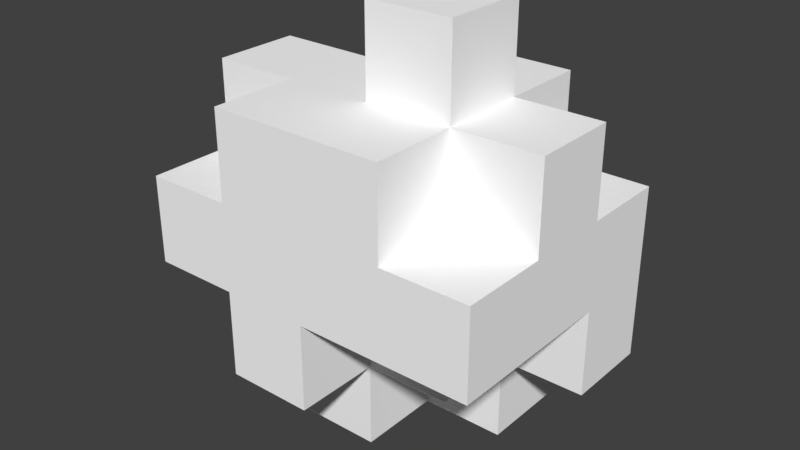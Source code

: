 # Source: RockRubble.blend  (saved by Blender 2.79.0; exported with 4.5.12 LTS)
import bpy
from mathutils import Matrix  # noqa: F401  (used for matrix-valued properties, if any)

bpy.ops.wm.read_factory_settings(use_empty=True)
scene = bpy.context.scene
scene.name = 'Scene'

# ---- collections
col_collection_1 = bpy.data.collections.new('Collection 1'); scene.collection.children.link(col_collection_1)

# ---- materials (node trees are filled in below, after node groups)
mat_palette = bpy.data.materials.new('palette')
mat_palette.alpha_threshold = 0.0
mat_palette.use_transparent_shadow = False
mat_palette.diffuse_color = (1.0, 1.0, 1.0, 1.0)
mat_palette.specular_color = (0.0, 0.0, 0.0)
mat_palette.roughness = 0.5
mat_palette.specular_intensity = 1.0

# ---- material node trees

# ---- world
world_world = bpy.data.worlds.new('World'); scene.world = world_world
world_world.color = (0.05088, 0.05088, 0.05088)
world_world.use_sun_shadow = False
world_world.sun_shadow_jitter_overblur = 0.0
world_world.cycles.sampling_method = 'MANUAL'

# ---- meshes
me_rockrrubbles = bpy.data.meshes.new('RockrRubbles')
me_rockrrubbles.from_pydata([(-0.2, -0.04945, 0.05302), (-0.2, -0.1494, -0.04698), (-0.2, -0.1494, 0.05302), (-0.2, -0.04945, -0.04698), (-0.2, 0.05055, 0.153), (-0.2, -0.04945, 0.153), (-0.2, 0.05055, 0.05302), (-0.2, 0.1506, 0.05302), (-0.2, 0.1506, -0.04698), (-0.1, -0.1494, 0.05302), (-0.1, -0.2494, -0.04698), (-0.1, -0.2494, 0.05302), (-0.1, -0.1494, -0.04698), (-0.1, -0.04945, 0.153), (-0.1, -0.1494, 0.153), (-0.1, -0.04945, 0.05302), (-0.1, -0.04945, -0.04698), (-0.1, -0.1494, -0.147), (-0.1, -0.04945, -0.147), (-0.1, 0.05055, -0.04698), (-0.1, 0.05055, -0.147), (-0.1, 0.1506, 0.153), (-0.1, 0.05055, 0.05302), (-0.1, 0.05055, 0.153), (-0.1, 0.1506, 0.05302), (-1.098e-17, -0.1494, -0.04698), (-1.098e-17, -0.2494, -0.147), (-1.098e-17, -0.2494, -0.04698), (-1.098e-17, -0.1494, -0.147), (-1.098e-17, 0.1506, -0.04698), (-1.098e-17, 0.05055, -0.147), (-1.098e-17, 0.05055, -0.04698), (-1.098e-17, 0.1506, -0.147), (-1.098e-17, 0.2506, 0.05302), (-1.098e-17, 0.1506, 0.05302), (-1.098e-17, 0.2506, -0.04698), (-1.098e-17, -0.2494, 0.05302), (-1.098e-17, -0.2494, -0.04698), (-1.098e-17, -0.1494, 0.05302), (-1.098e-17, -0.1494, -0.04698), (-1.098e-17, -0.1494, 0.153), (-1.098e-17, -0.04945, 0.153), (-1.098e-17, -0.04945, 0.05302), (0.1, -0.2494, -0.04698), (0.1, -0.2494, -0.147), (0.1, -0.1494, -0.04698), (0.1, -0.1494, -0.147), (0.1, -0.1494, 0.05302), (0.1, -0.04945, 0.05302), (0.1, -0.04945, -0.04698), (0.1, 0.05055, 0.153), (0.1, 0.05055, 0.05302), (0.1, 0.1506, 0.153), (0.1, 0.1506, 0.05302), (0.1, 0.05055, -0.04698), (0.1, 0.05055, -0.147), (0.1, 0.1506, -0.04698), (0.1, 0.1506, -0.147), (0.1, 0.2506, 0.05302), (0.1, 0.2506, -0.04698), (0.2, -0.1494, -0.04698), (0.2, -0.1494, -0.147), (0.2, -0.04945, -0.04698), (0.2, -0.04945, 0.153), (0.2, 0.05055, 0.153), (0.2, 0.05055, 0.05302), (0.2, 0.05055, -0.04698), (0.2, 0.05055, -0.147), (0.2, 0.1506, 0.05302), (0.2, 0.1506, -0.04698), (-0.1, -0.04945, 0.153), (-0.2, 0.05055, 0.153), (-0.2, -0.04945, 0.153), (-0.1, 0.05055, 0.153), (-1.098e-17, -0.1494, 0.153), (-0.1, -0.1494, 0.153), (-1.098e-17, -0.04945, 0.153), (-1.098e-17, 0.05055, 0.153), (-0.1, 0.1506, 0.153), (-1.098e-17, 0.1506, 0.153), (0.1, -0.04945, 0.153), (0.1, 0.05055, 0.153), (0.1, 0.1506, 0.153), (0.2, -0.04945, 0.153), (0.2, 0.05055, 0.153), (-0.1, -0.1494, 0.05302), (-0.2, -0.04945, 0.05302), (-0.2, -0.1494, 0.05302), (-0.1, -0.04945, 0.05302), (-0.1, 0.05055, 0.05302), (-0.2, 0.1506, 0.05302), (-0.2, 0.05055, 0.05302), (-0.1, 0.1506, 0.05302), (-1.098e-17, -0.2494, 0.05302), (-0.1, -0.2494, 0.05302), (-1.098e-17, -0.1494, 0.05302), (0.1, -0.1494, 0.05302), (-1.098e-17, -0.04945, 0.05302), (0.1, -0.04945, 0.05302), (0.1, 0.1506, 0.05302), (-1.098e-17, 0.2506, 0.05302), (-1.098e-17, 0.1506, 0.05302), (0.1, 0.2506, 0.05302), (0.2, 0.05055, 0.05302), (0.1, 0.05055, 0.05302), (0.2, 0.1506, 0.05302), (0.1, -0.2494, -0.04698), (-1.098e-17, -0.1494, -0.04698), (-1.098e-17, -0.2494, -0.04698), (0.1, -0.1494, -0.04698), (0.2, -0.1494, -0.04698), (0.1, -0.04945, -0.04698), (0.2, -0.04945, -0.04698), (-0.2, -0.1494, -0.04698), (-0.2, -0.04945, -0.04698), (-0.1, -0.1494, -0.04698), (-0.2, 0.1506, -0.04698), (-0.1, -0.04945, -0.04698), (-0.1, 0.05055, -0.04698), (-0.1, 0.1506, -0.04698), (-0.1, -0.2494, -0.04698), (-1.098e-17, -0.2494, -0.04698), (-1.098e-17, -0.1494, -0.04698), (-1.098e-17, 0.05055, -0.04698), (-1.098e-17, 0.1506, -0.04698), (-1.098e-17, 0.2506, -0.04698), (0.1, 0.1506, -0.04698), (0.1, 0.2506, -0.04698), (0.1, 0.05055, -0.04698), (0.2, 0.05055, -0.04698), (0.2, 0.1506, -0.04698), (-0.1, -0.1494, -0.147), (-0.1, -0.04945, -0.147), (-1.098e-17, -0.1494, -0.147), (-0.1, 0.05055, -0.147), (-1.098e-17, -0.04945, -0.147), (-1.098e-17, 0.05055, -0.147), (-1.098e-17, -0.2494, -0.147), (0.1, -0.2494, -0.147), (0.1, -0.1494, -0.147), (-1.098e-17, 0.1506, -0.147), (0.1, -0.04945, -0.147), (0.1, 0.05055, -0.147), (0.1, 0.1506, -0.147), (0.2, -0.1494, -0.147), (0.2, 0.05055, -0.147), (-0.1, -0.2494, -0.04698), (-1.098e-17, -0.2494, 0.05302), (-0.1, -0.2494, 0.05302), (-1.098e-17, -0.2494, -0.04698), (-1.098e-17, -0.2494, -0.147), (0.1, -0.2494, -0.04698), (0.1, -0.2494, -0.147), (-0.1, -0.1494, 0.05302), (-1.098e-17, -0.1494, 0.153), (-0.1, -0.1494, 0.153), (-1.098e-17, -0.1494, 0.05302), (-0.2, -0.1494, -0.04698), (-0.2, -0.1494, 0.05302), (-0.1, -0.1494, -0.04698), (-1.098e-17, -0.1494, -0.04698), (0.1, -0.1494, 0.05302), (0.1, -0.1494, -0.04698), (-0.1, -0.1494, -0.147), (-1.098e-17, -0.1494, -0.147), (0.1, -0.1494, -0.147), (0.2, -0.1494, -0.04698), (0.2, -0.1494, -0.147), (-0.2, -0.04945, 0.05302), (-0.1, -0.04945, 0.153), (-0.2, -0.04945, 0.153), (-0.1, -0.04945, 0.05302), (-1.098e-17, -0.04945, 0.05302), (0.1, -0.04945, 0.153), (-1.098e-17, -0.04945, 0.153), (0.1, -0.04945, 0.05302), (0.2, -0.04945, 0.153), (0.1, -0.04945, -0.04698), (0.2, -0.04945, -0.04698), (-0.2, 0.05055, 0.153), (-0.1, 0.05055, 0.153), (-0.2, 0.05055, 0.05302), (-0.1, 0.05055, 0.05302), (0.1, 0.05055, 0.153), (0.2, 0.05055, 0.153), (0.1, 0.05055, 0.05302), (0.2, 0.05055, 0.05302), (-0.1, 0.05055, -0.04698), (-1.098e-17, 0.05055, -0.04698), (-0.1, 0.05055, -0.147), (-1.098e-17, 0.05055, -0.147), (0.1, 0.05055, -0.04698), (0.2, 0.05055, -0.04698), (0.1, 0.05055, -0.147), (0.2, 0.05055, -0.147), (-0.1, 0.1506, 0.153), (-1.098e-17, 0.1506, 0.153), (-0.1, 0.1506, 0.05302), (0.1, 0.1506, 0.153), (-1.098e-17, 0.1506, 0.05302), (0.1, 0.1506, 0.05302), (-0.2, 0.1506, 0.05302), (-0.2, 0.1506, -0.04698), (-0.1, 0.1506, -0.04698), (-1.098e-17, 0.1506, -0.04698), (0.2, 0.1506, 0.05302), (0.1, 0.1506, -0.04698), (0.2, 0.1506, -0.04698), (-1.098e-17, 0.1506, -0.147), (0.1, 0.1506, -0.147), (-1.098e-17, 0.2506, 0.05302), (0.1, 0.2506, 0.05302), (-1.098e-17, 0.2506, -0.04698), (0.1, 0.2506, -0.04698)], [], [(0, 1, 2), (3, 1, 0), (4, 0, 5), (6, 3, 0), (6, 0, 4), (7, 3, 6), (8, 3, 7), (9, 10, 11), (12, 10, 9), (13, 9, 14), (15, 9, 13), (16, 17, 12), (18, 17, 16), (19, 18, 16), (20, 18, 19), (21, 22, 23), (24, 22, 21), (25, 26, 27), (28, 26, 25), (29, 30, 31), (32, 30, 29), (33, 29, 34), (35, 29, 33), (36, 37, 38), (38, 37, 39), (40, 38, 41), (41, 38, 42), (43, 44, 45), (45, 44, 46), (47, 45, 48), (48, 45, 49), (50, 51, 52), (52, 51, 53), (54, 55, 56), (56, 55, 57), (53, 56, 58), (58, 56, 59), (60, 61, 62), (63, 62, 64), (64, 62, 65), (62, 61, 66), (65, 62, 66), (66, 61, 67), (65, 66, 68), (68, 66, 69), (70, 71, 72), (73, 71, 70), (74, 70, 75), (74, 73, 70), (76, 73, 74), (77, 78, 73), (77, 73, 76), (79, 78, 77), (80, 77, 76), (80, 79, 77), (81, 79, 80), (82, 79, 81), (83, 81, 80), (84, 81, 83), (85, 86, 87), (88, 86, 85), (89, 90, 91), (92, 90, 89), (93, 85, 94), (95, 85, 93), (96, 97, 95), (98, 97, 96), (99, 100, 101), (102, 100, 99), (103, 99, 104), (105, 99, 103), (106, 107, 108), (109, 107, 106), (110, 111, 109), (112, 111, 110), (113, 114, 115), (114, 116, 117), (115, 114, 117), (117, 116, 118), (118, 116, 119), (120, 115, 121), (121, 115, 122), (118, 119, 123), (123, 119, 124), (124, 125, 126), (126, 125, 127), (128, 126, 129), (129, 126, 130), (131, 132, 133), (132, 134, 135), (133, 132, 135), (135, 134, 136), (137, 133, 138), (133, 135, 138), (138, 135, 139), (136, 140, 141), (139, 135, 141), (135, 136, 141), (141, 140, 142), (142, 140, 143), (139, 141, 144), (141, 142, 144), (144, 142, 145), (146, 147, 148), (149, 147, 146), (150, 151, 149), (152, 151, 150), (153, 154, 155), (156, 154, 153), (157, 153, 158), (159, 153, 157), (160, 161, 156), (162, 161, 160), (163, 160, 159), (164, 160, 163), (165, 166, 162), (167, 166, 165), (168, 169, 170), (171, 169, 168), (172, 173, 174), (175, 176, 173), (175, 173, 172), (177, 176, 175), (178, 176, 177), (179, 180, 181), (181, 180, 182), (183, 184, 185), (185, 184, 186), (187, 188, 189), (189, 188, 190), (191, 192, 193), (193, 192, 194), (195, 196, 197), (196, 198, 199), (197, 196, 199), (199, 198, 200), (201, 197, 202), (197, 199, 203), (202, 197, 203), (203, 199, 204), (200, 205, 206), (206, 205, 207), (204, 206, 208), (208, 206, 209), (210, 211, 212), (212, 211, 213)])
me_rockrrubbles.polygons.foreach_set('use_smooth', [True] * 146)
_uv = me_rockrrubbles.uv_layers.new(name='UVMap')
_uv.uv.foreach_set('vector', [0.9863, 0.5, 0.9863, 0.5, 0.9863, 0.5, 0.9863, 0.5, 0.9863, 0.5, 0.9863, 0.5, 0.9863, 0.5, 0.9863, 0.5, 0.9863, 0.5, 0.9824, 0.5, 0.9824, 0.5, 0.9824, 0.5, 0.9863, 0.5, 0.9863, 0.5, 0.9863, 0.5, 0.9824, 0.5, 0.9824, 0.5, 0.9824, 0.5, 0.9824, 0.5, 0.9824, 0.5, 0.9824, 0.5, 0.9824, 0.5, 0.9824, 0.5, 0.9824, 0.5, 0.9824, 0.5, 0.9824, 0.5, 0.9824, 0.5, 0.9863, 0.5, 0.9863, 0.5, 0.9863, 0.5, 0.9863, 0.5, 0.9863, 0.5, 0.9863, 0.5, 0.9863, 0.5, 0.9863, 0.5, 0.9863, 0.5, 0.9863, 0.5, 0.9863, 0.5, 0.9863, 0.5, 0.9824, 0.5, 0.9824, 0.5, 0.9824, 0.5, 0.9824, 0.5, 0.9824, 0.5, 0.9824, 0.5, 0.9824, 0.5, 0.9824, 0.5, 0.9824, 0.5, 0.9824, 0.5, 0.9824, 0.5, 0.9824, 0.5, 0.9824, 0.5, 0.9824, 0.5, 0.9824, 0.5, 0.9824, 0.5, 0.9824, 0.5, 0.9824, 0.5, 0.9863, 0.5, 0.9863, 0.5, 0.9863, 0.5, 0.9863, 0.5, 0.9863, 0.5, 0.9863, 0.5, 0.9863, 0.5, 0.9863, 0.5, 0.9863, 0.5, 0.9863, 0.5, 0.9863, 0.5, 0.9863, 0.5, 0.9824, 0.5, 0.9824, 0.5, 0.9824, 0.5, 0.9824, 0.5, 0.9824, 0.5, 0.9824, 0.5, 0.9863, 0.5, 0.9863, 0.5, 0.9863, 0.5, 0.9863, 0.5, 0.9863, 0.5, 0.9863, 0.5, 0.9824, 0.5, 0.9824, 0.5, 0.9824, 0.5, 0.9824, 0.5, 0.9824, 0.5, 0.9824, 0.5, 0.9824, 0.5, 0.9824, 0.5, 0.9824, 0.5, 0.9824, 0.5, 0.9824, 0.5, 0.9824, 0.5, 0.9863, 0.5, 0.9863, 0.5, 0.9863, 0.5, 0.9863, 0.5, 0.9863, 0.5, 0.9863, 0.5, 0.9863, 0.5, 0.9863, 0.5, 0.9863, 0.5, 0.9863, 0.5, 0.9863, 0.5, 0.9863, 0.5, 0.9863, 0.5, 0.9863, 0.5, 0.9863, 0.5, 0.9863, 0.5, 0.9863, 0.5, 0.9863, 0.5, 0.9824, 0.5, 0.9824, 0.5, 0.9824, 0.5, 0.9824, 0.5, 0.9824, 0.5, 0.9824, 0.5, 0.9824, 0.5, 0.9824, 0.5, 0.9824, 0.5, 0.9824, 0.5, 0.9824, 0.5, 0.9824, 0.5, 0.9824, 0.5, 0.9824, 0.5, 0.9824, 0.5, 0.9824, 0.5, 0.9824, 0.5, 0.9824, 0.5, 0.9863, 0.5, 0.9863, 0.5, 0.9863, 0.5, 0.9863, 0.5, 0.9863, 0.5, 0.9863, 0.5, 0.9863, 0.5, 0.9863, 0.5, 0.9863, 0.5, 0.9863, 0.5, 0.9863, 0.5, 0.9863, 0.5, 0.9863, 0.5, 0.9863, 0.5, 0.9863, 0.5, 0.9863, 0.5, 0.9863, 0.5, 0.9863, 0.5, 0.9863, 0.5, 0.9863, 0.5, 0.9863, 0.5, 0.9824, 0.5, 0.9824, 0.5, 0.9824, 0.5, 0.9863, 0.5, 0.9863, 0.5, 0.9863, 0.5, 0.9824, 0.5, 0.9824, 0.5, 0.9824, 0.5, 0.9863, 0.5, 0.9863, 0.5, 0.9863, 0.5, 0.9863, 0.5, 0.9863, 0.5, 0.9863, 0.5, 0.9863, 0.5, 0.9863, 0.5, 0.9863, 0.5, 0.9863, 0.5, 0.9863, 0.5, 0.9863, 0.5, 0.9824, 0.5, 0.9824, 0.5, 0.9824, 0.5, 0.9824, 0.5, 0.9824, 0.5, 0.9824, 0.5, 0.9863, 0.5, 0.9863, 0.5, 0.9863, 0.5, 0.9863, 0.5, 0.9863, 0.5, 0.9863, 0.5, 0.9824, 0.5, 0.9824, 0.5, 0.9824, 0.5, 0.9824, 0.5, 0.9824, 0.5, 0.9824, 0.5, 0.9824, 0.5, 0.9824, 0.5, 0.9824, 0.5, 0.9824, 0.5, 0.9824, 0.5, 0.9824, 0.5, 0.9824, 0.5, 0.9824, 0.5, 0.9824, 0.5, 0.9824, 0.5, 0.9824, 0.5, 0.9824, 0.5, 0.9863, 0.5, 0.9863, 0.5, 0.9863, 0.5, 0.9863, 0.5, 0.9863, 0.5, 0.9863, 0.5, 0.9863, 0.5, 0.9863, 0.5, 0.9863, 0.5, 0.9863, 0.5, 0.9863, 0.5, 0.9863, 0.5, 0.9824, 0.5, 0.9824, 0.5, 0.9824, 0.5, 0.9824, 0.5, 0.9824, 0.5, 0.9824, 0.5, 0.9824, 0.5, 0.9824, 0.5, 0.9824, 0.5, 0.9824, 0.5, 0.9824, 0.5, 0.9824, 0.5, 0.9863, 0.5, 0.9863, 0.5, 0.9863, 0.5, 0.9824, 0.5, 0.9824, 0.5, 0.9824, 0.5, 0.9863, 0.5, 0.9863, 0.5, 0.9863, 0.5, 0.9824, 0.5, 0.9824, 0.5, 0.9824, 0.5, 0.9824, 0.5, 0.9824, 0.5, 0.9824, 0.5, 0.9824, 0.5, 0.9824, 0.5, 0.9824, 0.5, 0.9824, 0.5, 0.9824, 0.5, 0.9824, 0.5, 0.9863, 0.5, 0.9863, 0.5, 0.9863, 0.5, 0.9863, 0.5, 0.9863, 0.5, 0.9863, 0.5, 0.9863, 0.5, 0.9863, 0.5, 0.9863, 0.5, 0.9863, 0.5, 0.9863, 0.5, 0.9863, 0.5, 0.9863, 0.5, 0.9863, 0.5, 0.9863, 0.5, 0.9863, 0.5, 0.9863, 0.5, 0.9863, 0.5, 0.9863, 0.5, 0.9863, 0.5, 0.9863, 0.5, 0.9824, 0.5, 0.9824, 0.5, 0.9824, 0.5, 0.9863, 0.5, 0.9863, 0.5, 0.9863, 0.5, 0.9824, 0.5, 0.9824, 0.5, 0.9824, 0.5, 0.9824, 0.5, 0.9824, 0.5, 0.9824, 0.5, 0.9824, 0.5, 0.9824, 0.5, 0.9824, 0.5, 0.9824, 0.5, 0.9824, 0.5, 0.9824, 0.5, 0.9863, 0.5, 0.9863, 0.5, 0.9863, 0.5, 0.9824, 0.5, 0.9824, 0.5, 0.9824, 0.5, 0.9863, 0.5, 0.9863, 0.5, 0.9863, 0.5, 0.9863, 0.5, 0.9863, 0.5, 0.9863, 0.5, 0.9863, 0.5, 0.9863, 0.5, 0.9863, 0.5, 0.9824, 0.5, 0.9824, 0.5, 0.9824, 0.5, 0.9824, 0.5, 0.9824, 0.5, 0.9824, 0.5, 0.9824, 0.5, 0.9824, 0.5, 0.9824, 0.5, 0.9824, 0.5, 0.9824, 0.5, 0.9824, 0.5, 0.9824, 0.5, 0.9824, 0.5, 0.9824, 0.5, 0.9824, 0.5, 0.9824, 0.5, 0.9824, 0.5, 0.9824, 0.5, 0.9824, 0.5, 0.9824, 0.5, 0.9863, 0.5, 0.9863, 0.5, 0.9863, 0.5, 0.9863, 0.5, 0.9863, 0.5, 0.9863, 0.5, 0.9863, 0.5, 0.9863, 0.5, 0.9863, 0.5, 0.9863, 0.5, 0.9863, 0.5, 0.9863, 0.5, 0.9824, 0.5, 0.9824, 0.5, 0.9824, 0.5, 0.9824, 0.5, 0.9824, 0.5, 0.9824, 0.5, 0.9863, 0.5, 0.9863, 0.5, 0.9863, 0.5, 0.9863, 0.5, 0.9863, 0.5, 0.9863, 0.5, 0.9824, 0.5, 0.9824, 0.5, 0.9824, 0.5, 0.9824, 0.5, 0.9824, 0.5, 0.9824, 0.5, 0.9863, 0.5, 0.9863, 0.5, 0.9863, 0.5, 0.9863, 0.5, 0.9863, 0.5, 0.9863, 0.5, 0.9863, 0.5, 0.9863, 0.5, 0.9863, 0.5, 0.9824, 0.5, 0.9824, 0.5, 0.9824, 0.5, 0.9863, 0.5, 0.9863, 0.5, 0.9863, 0.5, 0.9824, 0.5, 0.9824, 0.5, 0.9824, 0.5, 0.9824, 0.5, 0.9824, 0.5, 0.9824, 0.5, 0.9863, 0.5, 0.9863, 0.5, 0.9863, 0.5, 0.9863, 0.5, 0.9863, 0.5, 0.9863, 0.5, 0.9824, 0.5, 0.9824, 0.5, 0.9824, 0.5, 0.9824, 0.5, 0.9824, 0.5, 0.9824, 0.5, 0.9824, 0.5, 0.9824, 0.5, 0.9824, 0.5, 0.9824, 0.5, 0.9824, 0.5, 0.9824, 0.5, 0.9824, 0.5, 0.9824, 0.5, 0.9824, 0.5, 0.9824, 0.5, 0.9824, 0.5, 0.9824, 0.5, 0.9824, 0.5, 0.9824, 0.5, 0.9824, 0.5, 0.9863, 0.5, 0.9863, 0.5, 0.9863, 0.5, 0.9824, 0.5, 0.9824, 0.5, 0.9824, 0.5, 0.9863, 0.5, 0.9863, 0.5, 0.9863, 0.5, 0.9824, 0.5, 0.9824, 0.5, 0.9824, 0.5, 0.9863, 0.5, 0.9863, 0.5, 0.9863, 0.5, 0.9824, 0.5, 0.9824, 0.5, 0.9824, 0.5, 0.9863, 0.5, 0.9863, 0.5, 0.9863, 0.5, 0.9863, 0.5, 0.9863, 0.5, 0.9863, 0.5, 0.9863, 0.5, 0.9863, 0.5, 0.9863, 0.5, 0.9863, 0.5, 0.9863, 0.5, 0.9863, 0.5, 0.9863, 0.5, 0.9863, 0.5, 0.9863, 0.5, 0.9863, 0.5, 0.9863, 0.5, 0.9863, 0.5, 0.9863, 0.5, 0.9863, 0.5, 0.9863, 0.5])
me_rockrrubbles.materials.append(mat_palette)
me_rockrrubbles.use_remesh_preserve_volume = False
me_rockrrubbles.use_remesh_preserve_attributes = False
me_rockrrubbles.use_mirror_vertex_groups = False
me_rockrrubbles.update()
me_rockrrubbles.normals_split_custom_set([tuple(v) for v in zip(*[iter([-1.0, 0.0, 0.0, -1.0, 0.0, 0.0, -1.0, 0.0, 0.0, -1.0, 0.0, 0.0, -1.0, 0.0, 0.0, -1.0, 0.0, 0.0, -1.0, 0.0, 0.0, -1.0, 0.0, 0.0, -1.0, 0.0, 0.0, -1.0, 0.0, 0.0, -1.0, 0.0, 0.0, -1.0, 0.0, 0.0, -1.0, 0.0, 0.0, -1.0, 0.0, 0.0, -1.0, 0.0, 0.0, -1.0, 0.0, 0.0, -1.0, 0.0, 0.0, -1.0, 0.0, 0.0, -1.0, 0.0, 0.0, -1.0, 0.0, 0.0, -1.0, 0.0, 0.0, -1.0, 0.0, 0.0, -1.0, 0.0, 0.0, -1.0, 0.0, 0.0, -1.0, 0.0, 0.0, -1.0, 0.0, 0.0, -1.0, 0.0, 0.0, -1.0, 0.0, 0.0, -1.0, 0.0, 0.0, -1.0, 0.0, 0.0, -1.0, 0.0, 0.0, -1.0, 0.0, 0.0, -1.0, 0.0, 0.0, -1.0, 0.0, 0.0, -1.0, 0.0, 0.0, -1.0, 0.0, 0.0, -1.0, 0.0, 0.0, -1.0, 0.0, 0.0, -1.0, 0.0, 0.0, -1.0, 0.0, 0.0, -1.0, 0.0, 0.0, -1.0, 0.0, 0.0, -1.0, 0.0, 0.0, -1.0, 0.0, 0.0, -1.0, 0.0, 0.0, -1.0, 0.0, 0.0, -1.0, 0.0, 0.0, -1.0, 0.0, 0.0, -1.0, 0.0, 0.0, -1.0, 0.0, 0.0, -1.0, 0.0, 0.0, -1.0, 0.0, 0.0, -1.0, 0.0, 0.0, -1.0, 0.0, 0.0, -1.0, 0.0, 0.0, -1.0, 0.0, 0.0, -1.0, 0.0, 0.0, -1.0, 0.0, 0.0, -1.0, 0.0, 0.0, -1.0, 0.0, 0.0, -1.0, 0.0, 0.0, -1.0, 0.0, 0.0, -1.0, 0.0, 0.0, -1.0, 0.0, 0.0, -1.0, 0.0, 0.0, -1.0, 0.0, 0.0, -1.0, 0.0, 0.0, -1.0, 0.0, 0.0, -1.0, 0.0, 0.0, 1.0, 0.0, 0.0, 1.0, 0.0, 0.0, 1.0, 0.0, 0.0, 1.0, 0.0, 0.0, 1.0, 0.0, 0.0, 1.0, 0.0, 0.0, 1.0, 0.0, 0.0, 1.0, 0.0, 0.0, 1.0, 0.0, 0.0, 1.0, 0.0, 0.0, 1.0, 0.0, 0.0, 1.0, 0.0, 0.0, 1.0, 0.0, 0.0, 1.0, 0.0, 0.0, 1.0, 0.0, 0.0, 1.0, 0.0, 0.0, 1.0, 0.0, 0.0, 1.0, 0.0, 0.0, 1.0, 0.0, 0.0, 1.0, 0.0, 0.0, 1.0, 0.0, 0.0, 1.0, 0.0, 0.0, 1.0, 0.0, 0.0, 1.0, 0.0, 0.0, 1.0, 0.0, 0.0, 1.0, 0.0, 0.0, 1.0, 0.0, 0.0, 1.0, 0.0, 0.0, 1.0, 0.0, 0.0, 1.0, 0.0, 0.0, 1.0, 0.0, 0.0, 1.0, 0.0, 0.0, 1.0, 0.0, 0.0, 1.0, 0.0, 0.0, 1.0, 0.0, 0.0, 1.0, 0.0, 0.0, 1.0, 0.0, 0.0, 1.0, 0.0, 0.0, 1.0, 0.0, 0.0, 1.0, 0.0, 0.0, 1.0, 0.0, 0.0, 1.0, 0.0, 0.0, 1.0, 0.0, 0.0, 1.0, 0.0, 0.0, 1.0, 0.0, 0.0, 1.0, 0.0, 0.0, 1.0, 0.0, 0.0, 1.0, 0.0, 0.0, 1.0, 0.0, 0.0, 1.0, 0.0, 0.0, 1.0, 0.0, 0.0, 1.0, 0.0, 0.0, 1.0, 0.0, 0.0, 1.0, 0.0, 0.0, 1.0, 0.0, 0.0, 1.0, 0.0, 0.0, 1.0, 0.0, 0.0, 1.0, 0.0, 0.0, 1.0, 0.0, 0.0, 1.0, 0.0, 0.0, 1.0, 0.0, 0.0, 1.0, 0.0, 0.0, 1.0, 0.0, 0.0, 1.0, 0.0, 0.0, 1.0, 0.0, 0.0, 1.0, 0.0, 0.0, -9.313e-08, 0.0, 1.0, 0.0, 0.0, 1.0, 0.0, 0.0, 1.0, 7.106e-09, 0.0, 1.0, 0.0, 0.0, 1.0, -9.313e-08, 0.0, 1.0, 7.181e-08, 0.0, 1.0, -9.313e-08, 0.0, 1.0, 0.0, 0.0, 1.0, 7.181e-08, 0.0, 1.0, 7.106e-09, 0.0, 1.0, -9.313e-08, 0.0, 1.0, 1.863e-07, 0.0, 1.0, 7.106e-09, 0.0, 1.0, 7.181e-08, 0.0, 1.0, -6.985e-08, 0.0, 1.0, 0.0, 0.0, 1.0, 7.106e-09, 0.0, 1.0, -6.985e-08, 0.0, 1.0, 7.106e-09, 0.0, 1.0, 1.863e-07, 0.0, 1.0, 1.066e-08, 0.0, 1.0, 0.0, 0.0, 1.0, -6.985e-08, 0.0, 1.0, 3.59e-08, 0.0, 1.0, -6.985e-08, 0.0, 1.0, 1.863e-07, 0.0, 1.0, 3.59e-08, 0.0, 1.0, 1.066e-08, 0.0, 1.0, -6.985e-08, 0.0, 1.0, 1.863e-07, 0.0, 1.0, 1.066e-08, 0.0, 1.0, 3.59e-08, 0.0, 1.0, 0.0, 0.0, 1.0, 1.066e-08, 0.0, 1.0, 1.863e-07, 0.0, 1.0, 0.0, 0.0, 1.0, 1.863e-07, 0.0, 1.0, 3.59e-08, 0.0, 1.0, 0.0, 0.0, 1.0, 1.863e-07, 0.0, 1.0, 0.0, 0.0, 1.0, 0.0, 0.0, 1.0, 0.0, 0.0, 1.0, 0.0, 0.0, 1.0, 0.0, 0.0, 1.0, 0.0, 0.0, 1.0, 0.0, 0.0, 1.0, 0.0, 0.0, 1.0, 0.0, 0.0, 1.0, 0.0, 0.0, 1.0, 0.0, 0.0, 1.0, 0.0, 0.0, 1.0, 0.0, 0.0, 1.0, 0.0, 0.0, 1.0, 0.0, 0.0, 1.0, 0.0, 0.0, 1.0, 0.0, 0.0, 1.0, 0.0, 0.0, 1.0, 0.0, 0.0, 1.0, 0.0, 0.0, 1.0, 0.0, 0.0, 1.0, 0.0, 0.0, 1.0, 0.0, 0.0, 1.0, 0.0, 0.0, 1.0, 0.0, 0.0, 1.0, 0.0, 0.0, 1.0, 0.0, 0.0, 1.0, 0.0, 0.0, 1.0, 0.0, 0.0, 1.0, 0.0, 0.0, 1.0, 0.0, 0.0, 1.0, 0.0, 0.0, 1.0, 0.0, 0.0, 1.0, 0.0, 0.0, 1.0, 0.0, 0.0, 1.0, 0.0, 0.0, 1.0, 0.0, 0.0, 1.0, 0.0, 0.0, 1.0, 0.0, 0.0, 1.0, 0.0, 0.0, 1.0, 0.0, 0.0, 1.0, 0.0, 0.0, 1.0, 0.0, 0.0, 1.0, 0.0, 0.0, 1.0, 0.0, 0.0, 1.0, 0.0, 0.0, 1.0, 0.0, 0.0, 1.0, 0.0, 0.0, 1.0, 0.0, 0.0, 1.0, 0.0, 0.0, -1.0, 0.0, 0.0, -1.0, 0.0, 0.0, -1.0, 0.0, 0.0, -1.0, 1.907e-08, 0.0, -1.0, 1.374e-08, 0.0, -1.0, 0.0, 0.0, -1.0, 0.0, 0.0, -1.0, 1.374e-08, 0.0, -1.0, 1.374e-08, 0.0, -1.0, 1.907e-08, 0.0, -1.0, 4.657e-08, 0.0, -1.0, 4.657e-08, 0.0, -1.0, 1.907e-08, 0.0, -1.0, 0.0, 0.0, -1.0, 0.0, 0.0, -1.0, 0.0, 0.0, -1.0, 0.0, 0.0, -1.0, 0.0, 0.0, -1.0, 0.0, 0.0, -1.0, 0.0, 0.0, -1.0, 4.657e-08, 0.0, -1.0, 0.0, 0.0, -1.0, 0.0, 0.0, -1.0, 0.0, 0.0, -1.0, 0.0, 0.0, -1.0, 0.0, 0.0, -1.0, 0.0, 0.0, -1.0, 0.0, 0.0, -1.0, 0.0, 0.0, -1.0, 0.0, 0.0, -1.0, 0.0, 0.0, -1.0, 0.0, 0.0, -1.0, 0.0, 0.0, -1.0, 0.0, 0.0, -1.0, 0.0, 0.0, -1.0, 0.0, 0.0, -1.0, 0.0, 0.0, -1.0, 0.0, 0.0, -1.0, 0.0, 0.0, -1.0, 0.0, 0.0, -1.0, 0.0, 0.0, -1.0, 0.0, 0.0, -1.0, 0.0, 0.0, -1.0, 0.0, 0.0, -1.0, 0.0, 0.0, -1.0, 0.0, 0.0, -1.0, 0.0, 0.0, -1.0, 0.0, 0.0, -1.0, 0.0, 0.0, -1.0, 0.0, 0.0, -1.0, 0.0, 0.0, -1.0, 0.0, 0.0, -1.0, 0.0, 0.0, -1.0, 0.0, 0.0, -1.0, 0.0, 0.0, -1.0, 0.0, 0.0, -1.0, 0.0, 0.0, -1.0, 0.0, 0.0, -1.0, 0.0, 0.0, -1.0, 0.0, 0.0, -1.0, 0.0, 0.0, -1.0, 0.0, 0.0, -1.0, 0.0, 0.0, -1.0, 0.0, 0.0, -1.0, 0.0, 0.0, -1.0, 0.0, 0.0, -1.0, 0.0, 0.0, -1.0, 0.0, 0.0, -1.0, 0.0, 0.0, -1.0, 0.0, 0.0, -1.0, 0.0, 0.0, -1.0, 0.0, 0.0, -1.0, 0.0, 0.0, -1.0, 0.0, 0.0, -1.0, 0.0, 0.0, -1.0, 0.0, 0.0, -1.0, 0.0, 0.0, -1.0, 0.0, 0.0, -1.0, 0.0, 0.0, -1.0, 0.0, 0.0, -1.0, 0.0, 0.0, -1.0, 0.0, 0.0, -1.0, 0.0, 0.0, -1.0, 0.0, -1.0, 0.0, 0.0, -1.0, 0.0, 0.0, -1.0, 0.0, 0.0, -1.0, 0.0, 0.0, -1.0, 0.0, 0.0, -1.0, 0.0, 0.0, -1.0, 0.0, 0.0, -1.0, 0.0, 0.0, -1.0, 0.0, 0.0, -1.0, 0.0, 0.0, -1.0, 0.0, 0.0, -1.0, 0.0, 0.0, -1.0, 0.0, 0.0, -1.0, 0.0, 0.0, -1.0, 0.0, 0.0, -1.0, 0.0, 0.0, -1.0, 0.0, 0.0, -1.0, 0.0, 0.0, -1.0, 0.0, 0.0, -1.0, 0.0, 0.0, -1.0, 0.0, 0.0, -1.0, 0.0, 0.0, -1.0, 0.0, 0.0, -1.0, 0.0, 0.0, -1.0, 0.0, 0.0, -1.0, 0.0, 0.0, -1.0, 0.0, 0.0, -1.0, 0.0, 0.0, -1.0, 0.0, 0.0, -1.0, 0.0, 0.0, -1.0, 0.0, 0.0, -1.0, 0.0, 0.0, -1.0, 0.0, 0.0, -1.0, 0.0, 0.0, -1.0, 0.0, 0.0, -1.0, 0.0, 0.0, -1.0, 0.0, 0.0, -1.0, 0.0, 0.0, -1.0, 0.0, 0.0, -1.0, 0.0, 0.0, -1.0, 0.0, 0.0, -1.0, 0.0, 0.0, -1.0, 0.0, 0.0, -1.0, 0.0, 0.0, -1.0, 0.0, 0.0, -1.0, 0.0, 0.0, -1.0, 0.0, 0.0, -1.0, 0.0, 0.0, -1.0, 0.0, 0.0, -1.0, 0.0, 0.0, -1.0, 0.0, 0.0, -1.0, 0.0, 0.0, -1.0, 0.0, 0.0, -1.0, 0.0, 0.0, -1.0, 0.0, 0.0, -1.0, 0.0, 0.0, -1.0, 0.0, 0.0, -1.0, 0.0, 0.0, -1.0, 0.0, 0.0, -1.0, 0.0, 0.0, -1.0, 0.0, 0.0, -1.0, 0.0, 0.0, -1.0, 0.0, 0.0, 1.0, 0.0, 0.0, 1.0, 0.0, 0.0, 1.0, 0.0, 0.0, 1.0, 0.0, 0.0, 1.0, 0.0, 0.0, 1.0, 0.0, 0.0, 1.0, 0.0, 0.0, 1.0, 0.0, 0.0, 1.0, 0.0, 0.0, 1.0, 0.0, 0.0, 1.0, 0.0, 0.0, 1.0, 0.0, 0.0, 1.0, 0.0, 0.0, 1.0, 0.0, 0.0, 1.0, 0.0, 0.0, 1.0, 0.0, 0.0, 1.0, 0.0, 0.0, 1.0, 0.0, 0.0, 1.0, 0.0, 0.0, 1.0, 0.0, 0.0, 1.0, 0.0, 0.0, 1.0, 0.0, 0.0, 1.0, 0.0, 0.0, 1.0, 0.0, 0.0, 1.0, 0.0, 0.0, 1.0, 0.0, 0.0, 1.0, 0.0, 0.0, 1.0, 0.0, 0.0, 1.0, 0.0, 0.0, 1.0, 0.0, 0.0, 1.0, 0.0, 0.0, 1.0, 0.0, 0.0, 1.0, 0.0, 0.0, 1.0, 0.0, 0.0, 1.0, 0.0, 0.0, 1.0, 0.0, 0.0, 1.0, 0.0, 0.0, 1.0, 0.0, 0.0, 1.0, 0.0, 0.0, 1.0, 0.0, 0.0, 1.0, 0.0, 0.0, 1.0, 0.0, 0.0, 1.0, 0.0, 0.0, 1.0, 0.0, 0.0, 1.0, 0.0, 0.0, 1.0, 0.0, 0.0, 1.0, 0.0, 0.0, 1.0, 0.0, 0.0, 1.0, 0.0, 0.0, 1.0, 0.0, 0.0, 1.0, 0.0, 0.0, 1.0, 0.0, 0.0, 1.0, 0.0, 0.0, 1.0, 0.0, 0.0, 1.0, 0.0, 0.0, 1.0, 0.0, 0.0, 1.0, 0.0, 0.0, 1.0, 0.0, 0.0, 1.0, 0.0, 0.0, 1.0, 0.0, 0.0, 1.0, 0.0, 0.0, 1.0, 0.0, 0.0, 1.0, 0.0, 0.0, 1.0, 0.0, 0.0, 1.0, 0.0, 0.0, 1.0, 0.0])] * 3)])

# ---- objects
ob_rockrrubbles = bpy.data.objects.new('RockrRubbles', me_rockrrubbles)

# ---- transforms, parenting, visibility, modifiers, constraints
ob_rockrrubbles.location = (0.0, 0.0, 0.0)
ob_rockrrubbles.rotation_euler = (1.571, -0.0, 0.0)
ob_rockrrubbles.lineart.crease_threshold = 0.0

# ---- collection membership
col_collection_1.objects.link(ob_rockrrubbles)

# ---- scene / render settings (as saved in the file)
scene.frame_start = 1; scene.frame_end = 250; scene.frame_set(1)
scene.render.engine = 'BLENDER_EEVEE_NEXT'
scene.render.resolution_percentage = 50
scene.render.dither_intensity = 0.0
scene.cycles.use_denoising = False
scene.cycles.samples = 128
scene.cycles.sampling_pattern = 'TABULATED_SOBOL'
scene.cycles.use_adaptive_sampling = False
scene.cycles.use_light_tree = False
scene.cycles.blur_glossy = 0.0
scene.cycles.sample_clamp_indirect = 0.0
scene.view_settings.view_transform = 'Standard'
bpy.context.view_layer.update()

# ---- added for rendering (the .blend has no active camera and no usable light): camera, sun
cam_auto = bpy.data.cameras.new('AutoCamera')
cam_auto.lens = 50.0
cam_auto.sensor_width = 36.0
cam_auto.clip_end = 1000.0
ob_auto_camera = bpy.data.objects.new('AutoCamera', cam_auto)
scene.collection.objects.link(ob_auto_camera)
ob_auto_camera.location = (0.654233, -0.788104, 0.523938)
ob_auto_camera.rotation_euler = (1.09748, -7.21219e-08, 0.694738)
scene.camera = ob_auto_camera
light_auto_sun = bpy.data.lights.new('AutoSun', 'SUN')
light_auto_sun.energy = 3.0
light_auto_sun.angle = 0.0523599
ob_auto_sun = bpy.data.objects.new('AutoSun', light_auto_sun)
scene.collection.objects.link(ob_auto_sun)
ob_auto_sun.rotation_euler = (0.872665, 0.174533, 0.523599)
bpy.context.view_layer.update()
